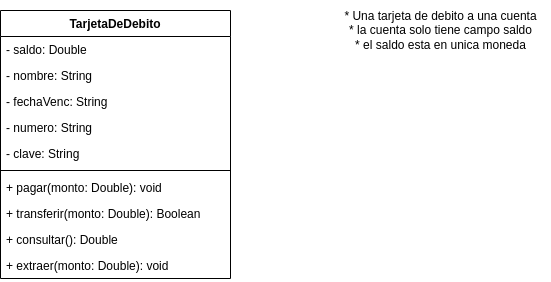

The diagram above was exported from draw.io. Its source (the exported page's mxGraphModel, read from the mxfile embedded in the PNG):
<mxGraphModel dx="841" dy="494" grid="1" gridSize="10" guides="1" tooltips="1" connect="1" arrows="1" fold="1" page="1" pageScale="1" pageWidth="850" pageHeight="1100" math="0" shadow="0">
  <root>
    <mxCell id="0" />
    <mxCell id="1" parent="0" />
    <mxCell id="OeuJriUfb79eJvFtKAGP-1" value="TarjetaDeDebito" style="swimlane;fontStyle=1;align=center;verticalAlign=top;childLayout=stackLayout;horizontal=1;startSize=26;horizontalStack=0;resizeParent=1;resizeParentMax=0;resizeLast=0;collapsible=1;marginBottom=0;" vertex="1" parent="1">
      <mxGeometry x="120" y="180" width="230" height="268" as="geometry" />
    </mxCell>
    <mxCell id="OeuJriUfb79eJvFtKAGP-2" value="- saldo: Double" style="text;strokeColor=none;fillColor=none;align=left;verticalAlign=top;spacingLeft=4;spacingRight=4;overflow=hidden;rotatable=0;points=[[0,0.5],[1,0.5]];portConstraint=eastwest;" vertex="1" parent="OeuJriUfb79eJvFtKAGP-1">
      <mxGeometry y="26" width="230" height="26" as="geometry" />
    </mxCell>
    <mxCell id="OeuJriUfb79eJvFtKAGP-5" value="- nombre: String" style="text;strokeColor=none;fillColor=none;align=left;verticalAlign=top;spacingLeft=4;spacingRight=4;overflow=hidden;rotatable=0;points=[[0,0.5],[1,0.5]];portConstraint=eastwest;" vertex="1" parent="OeuJriUfb79eJvFtKAGP-1">
      <mxGeometry y="52" width="230" height="26" as="geometry" />
    </mxCell>
    <mxCell id="OeuJriUfb79eJvFtKAGP-6" value="- fechaVenc: String" style="text;strokeColor=none;fillColor=none;align=left;verticalAlign=top;spacingLeft=4;spacingRight=4;overflow=hidden;rotatable=0;points=[[0,0.5],[1,0.5]];portConstraint=eastwest;" vertex="1" parent="OeuJriUfb79eJvFtKAGP-1">
      <mxGeometry y="78" width="230" height="26" as="geometry" />
    </mxCell>
    <mxCell id="OeuJriUfb79eJvFtKAGP-7" value="- numero: String" style="text;strokeColor=none;fillColor=none;align=left;verticalAlign=top;spacingLeft=4;spacingRight=4;overflow=hidden;rotatable=0;points=[[0,0.5],[1,0.5]];portConstraint=eastwest;" vertex="1" parent="OeuJriUfb79eJvFtKAGP-1">
      <mxGeometry y="104" width="230" height="26" as="geometry" />
    </mxCell>
    <mxCell id="OeuJriUfb79eJvFtKAGP-8" value="- clave: String" style="text;strokeColor=none;fillColor=none;align=left;verticalAlign=top;spacingLeft=4;spacingRight=4;overflow=hidden;rotatable=0;points=[[0,0.5],[1,0.5]];portConstraint=eastwest;" vertex="1" parent="OeuJriUfb79eJvFtKAGP-1">
      <mxGeometry y="130" width="230" height="26" as="geometry" />
    </mxCell>
    <mxCell id="OeuJriUfb79eJvFtKAGP-3" value="" style="line;strokeWidth=1;fillColor=none;align=left;verticalAlign=middle;spacingTop=-1;spacingLeft=3;spacingRight=3;rotatable=0;labelPosition=right;points=[];portConstraint=eastwest;strokeColor=inherit;" vertex="1" parent="OeuJriUfb79eJvFtKAGP-1">
      <mxGeometry y="156" width="230" height="8" as="geometry" />
    </mxCell>
    <mxCell id="OeuJriUfb79eJvFtKAGP-4" value="+ pagar(monto: Double): void" style="text;strokeColor=none;fillColor=none;align=left;verticalAlign=top;spacingLeft=4;spacingRight=4;overflow=hidden;rotatable=0;points=[[0,0.5],[1,0.5]];portConstraint=eastwest;" vertex="1" parent="OeuJriUfb79eJvFtKAGP-1">
      <mxGeometry y="164" width="230" height="26" as="geometry" />
    </mxCell>
    <mxCell id="OeuJriUfb79eJvFtKAGP-9" value="+ transferir(monto: Double): Boolean" style="text;strokeColor=none;fillColor=none;align=left;verticalAlign=top;spacingLeft=4;spacingRight=4;overflow=hidden;rotatable=0;points=[[0,0.5],[1,0.5]];portConstraint=eastwest;" vertex="1" parent="OeuJriUfb79eJvFtKAGP-1">
      <mxGeometry y="190" width="230" height="26" as="geometry" />
    </mxCell>
    <mxCell id="OeuJriUfb79eJvFtKAGP-10" value="+ consultar(): Double" style="text;strokeColor=none;fillColor=none;align=left;verticalAlign=top;spacingLeft=4;spacingRight=4;overflow=hidden;rotatable=0;points=[[0,0.5],[1,0.5]];portConstraint=eastwest;" vertex="1" parent="OeuJriUfb79eJvFtKAGP-1">
      <mxGeometry y="216" width="230" height="26" as="geometry" />
    </mxCell>
    <mxCell id="OeuJriUfb79eJvFtKAGP-11" value="+ extraer(monto: Double): void" style="text;strokeColor=none;fillColor=none;align=left;verticalAlign=top;spacingLeft=4;spacingRight=4;overflow=hidden;rotatable=0;points=[[0,0.5],[1,0.5]];portConstraint=eastwest;" vertex="1" parent="OeuJriUfb79eJvFtKAGP-1">
      <mxGeometry y="242" width="230" height="26" as="geometry" />
    </mxCell>
    <mxCell id="OeuJriUfb79eJvFtKAGP-16" value="* Una tarjeta de debito a una cuenta&lt;br&gt;* la cuenta solo tiene campo saldo&lt;br&gt;* el saldo esta en unica moneda" style="text;html=1;align=center;verticalAlign=middle;resizable=0;points=[];autosize=1;strokeColor=none;fillColor=none;" vertex="1" parent="1">
      <mxGeometry x="450" y="170" width="220" height="60" as="geometry" />
    </mxCell>
  </root>
</mxGraphModel>